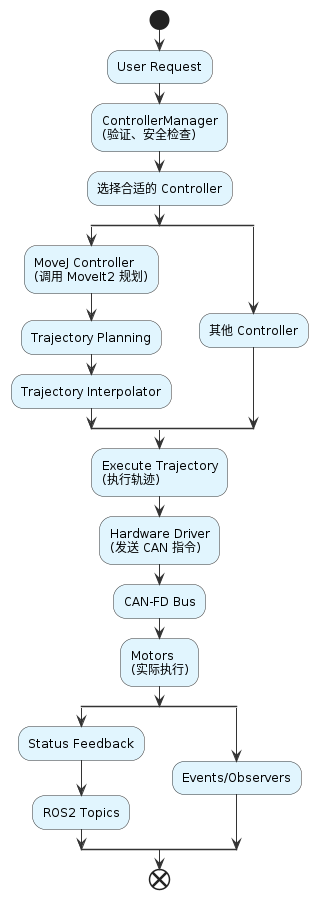

The diagram above was rendered by PlantUML. Its source (embedded in the PNG):
@startuml data_flow
!define LAYER1_COLOR #E1F5FE
!define LAYER2_COLOR #F3E5F5
!define LAYER3_COLOR #FCE4EC
!define LAYER4_COLOR #FFF9C4
!define BORDER_COLOR #333333

skinparam backgroundColor #FFFFFF
skinparam activity {
    BackgroundColor LAYER1_COLOR
    BorderColor BORDER_COLOR
    ArrowColor BORDER_COLOR
    FontColor #000000
    HorizontalAlignment center
}

start
:User Request;
:ControllerManager
(验证、安全检查);
:选择合适的 Controller;

split
    :MoveJ Controller
(调用 MoveIt2 规划);
    :Trajectory Planning;
    :Trajectory Interpolator;
split again
    :其他 Controller;
end split

:Execute Trajectory
(执行轨迹);
:Hardware Driver
(发送 CAN 指令);
:CAN-FD Bus;
:Motors
(实际执行);

split
    :Status Feedback;
    :ROS2 Topics;
split again
    :Events/Observers;
end split

end

@enduml